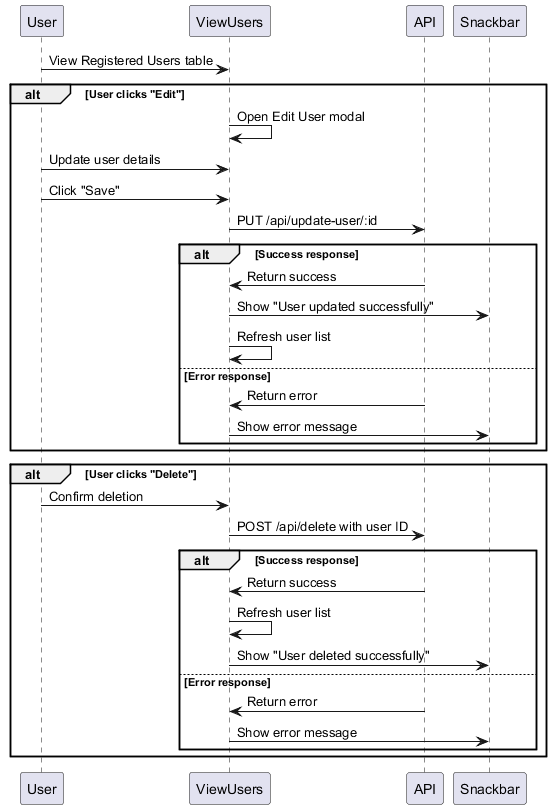

The diagram above was rendered by PlantUML. Its source (embedded in the PNG):
@startuml view-users-process-flow
participant User
participant ViewUsers
participant API
participant Snackbar

User -> ViewUsers : View Registered Users table
alt User clicks "Edit"
    ViewUsers -> ViewUsers : Open Edit User modal
    User -> ViewUsers : Update user details
    User -> ViewUsers : Click "Save"
    ViewUsers -> API : PUT /api/update-user/:id
    alt Success response
        API -> ViewUsers : Return success
        ViewUsers -> Snackbar : Show "User updated successfully"
        ViewUsers -> ViewUsers : Refresh user list
    else Error response
        API -> ViewUsers : Return error
        ViewUsers -> Snackbar : Show error message
    end
end
alt User clicks "Delete"
    User -> ViewUsers : Confirm deletion
    ViewUsers -> API : POST /api/delete with user ID
    alt Success response
        API -> ViewUsers : Return success
        ViewUsers -> ViewUsers : Refresh user list
        ViewUsers -> Snackbar : Show "User deleted successfully"
    else Error response
        API -> ViewUsers : Return error
        ViewUsers -> Snackbar : Show error message
    end
end
@enduml